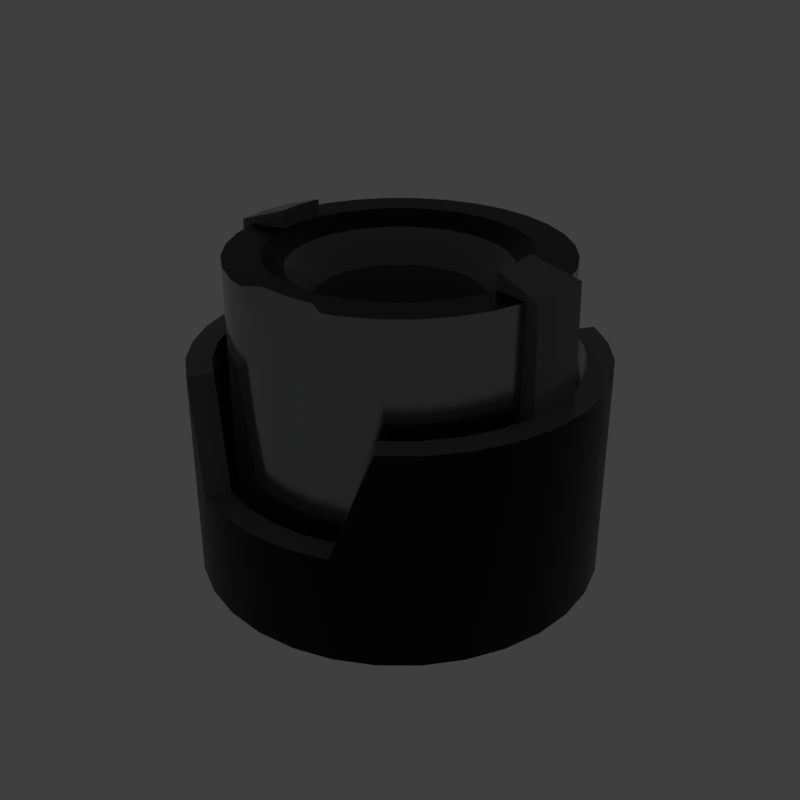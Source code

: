 # Source: hatchcoupler.blend  (saved by Blender 2.79.6; exported with 4.5.12 LTS)
import bpy
from mathutils import Matrix  # noqa: F401  (used for matrix-valued properties, if any)

bpy.ops.wm.read_factory_settings(use_empty=True)
scene = bpy.context.scene
scene.name = 'main'

# ---- collections
col_collection_1 = bpy.data.collections.new('Collection 1'); scene.collection.children.link(col_collection_1)

# ---- materials (node trees are filled in below, after node groups)
mat_prox_alum_017 = bpy.data.materials.new('prox_alum.017')
mat_prox_alum_017.alpha_threshold = 0.0
mat_prox_alum_017.diffuse_color = (0.1933, 0.1933, 0.1933, 1.0)
mat_prox_alum_017.roughness = 0.5
mat_prox_kevlar_017 = bpy.data.materials.new('prox_kevlar.017')
mat_prox_kevlar_017.alpha_threshold = 0.0
mat_prox_kevlar_017.diffuse_color = (0.03737, 0.03737, 0.03737, 1.0)
mat_prox_kevlar_017.roughness = 0.5
mat_prox_easy_spec_017 = bpy.data.materials.new('prox_easy_spec.017')
mat_prox_easy_spec_017.alpha_threshold = 0.0
mat_prox_easy_spec_017.diffuse_color = (0.2791, 0.2791, 0.2791, 1.0)
mat_prox_easy_spec_017.roughness = 0.5
mat_prox_soap_015 = bpy.data.materials.new('prox_soap.015')
mat_prox_soap_015.alpha_threshold = 0.0
mat_prox_soap_015.diffuse_color = (0.8, 0.5447, 0.3018, 1.0)
mat_prox_soap_015.roughness = 0.5
mat_prox_emission_015 = bpy.data.materials.new('prox_emission.015')
mat_prox_emission_015.alpha_threshold = 0.0
mat_prox_emission_015.diffuse_color = (0.3973, 0.7023, 0.9681, 1.0)
mat_prox_emission_015.roughness = 0.5

# ---- node groups
ng_auto_smooth = bpy.data.node_groups.new('Auto Smooth', 'GeometryNodeTree')
_s = ng_auto_smooth.interface.new_socket(name='Geometry', in_out='OUTPUT', socket_type='NodeSocketGeometry')
_s = ng_auto_smooth.interface.new_socket(name='Geometry', in_out='INPUT', socket_type='NodeSocketGeometry')
_s = ng_auto_smooth.interface.new_socket(name='Angle', in_out='INPUT', socket_type='NodeSocketFloat')
_s.subtype = 'ANGLE'
_s.min_value = 0.0
_s.max_value = 3.142
ng_auto_smooth.is_modifier = True
_N = ng_auto_smooth.nodes; _L = ng_auto_smooth.links
n0 = _N.new('NodeGroupOutput'); n0.name = 'Group Output'; n0.location = (480, -100)
n1 = _N.new('NodeGroupInput'); n1.name = 'Group Input'; n1.location = (-420, -300)
n2 = _N.new('NodeGroupInput'); n2.name = 'Group Input.001'; n2.location = (-60, -100)
n3 = _N.new('GeometryNodeSetShadeSmooth'); n3.name = 'Set Shade Smooth'; n3.location = (120, -100)
n3.domain = 'EDGE'
n4 = _N.new('GeometryNodeSetShadeSmooth'); n4.name = 'Set Shade Smooth.001'; n4.location = (300, -100)
n5 = _N.new('GeometryNodeInputMeshEdgeAngle'); n5.name = 'Edge Angle'; n5.location = (-420, -220)
n6 = _N.new('GeometryNodeInputEdgeSmooth'); n6.name = 'Is Edge Smooth'; n6.location = (-60, -160)
n7 = _N.new('GeometryNodeInputShadeSmooth'); n7.name = 'Is Face Smooth'; n7.location = (-240, -340)
n8 = _N.new('FunctionNodeBooleanMath'); n8.name = 'Boolean Math'; n8.location = (-60, -220)
n9 = _N.new('FunctionNodeCompare'); n9.name = 'Compare'; n9.location = (-240, -180)
n9.operation = 'LESS_EQUAL'
_L.new(n5.outputs[0], n9.inputs[0])
_L.new(n4.outputs[0], n0.inputs[0])
_L.new(n1.outputs[1], n9.inputs[1])
_L.new(n9.outputs[0], n8.inputs[0])
_L.new(n7.outputs[0], n8.inputs[1])
_L.new(n2.outputs[0], n3.inputs[0])
_L.new(n6.outputs[0], n3.inputs[1])
_L.new(n3.outputs[0], n4.inputs[0])
_L.new(n8.outputs[0], n3.inputs[2])
n0.is_active_output = True

# ---- material node trees
mat_prox_alum_017.use_nodes = True; mat_prox_alum_017.node_tree.nodes.clear()
_N = mat_prox_alum_017.node_tree.nodes; _L = mat_prox_alum_017.node_tree.links
n0 = _N.new('ShaderNodeOutputMaterial'); n0.name = 'Material Output'; n0.location = (300, 300)
n1 = _N.new('ShaderNodeBsdfPrincipled'); n1.name = 'Principled BSDF'; n1.location = (10, 300)
n1.width = 150
n1.subsurface_method = 'BURLEY'
n1.inputs[0].default_value = (0.3217, 0.3217, 0.3217, 1.0)
n1.inputs[1].default_value = 1.0
n1.inputs[2].default_value = 0.1633
n1.inputs[3].default_value = 1.45
n1.inputs[9].default_value = (1.0, 1.0, 1.0)
n1.inputs[13].default_value = 0.119
n1.inputs[15].default_value = 0.7959
n1.inputs[16].default_value = 0.8299
n1.inputs[24].default_value = 0.1605
_L.new(n1.outputs[0], n0.inputs[0])
n0.is_active_output = True
mat_prox_kevlar_017.use_nodes = True; mat_prox_kevlar_017.node_tree.nodes.clear()
_N = mat_prox_kevlar_017.node_tree.nodes; _L = mat_prox_kevlar_017.node_tree.links
n0 = _N.new('ShaderNodeOutputMaterial'); n0.name = 'Material Output'; n0.location = (300, 300)
n1 = _N.new('ShaderNodeBsdfPrincipled'); n1.name = 'Principled BSDF'; n1.location = (10, 300)
n1.width = 150
n1.subsurface_method = 'BURLEY'
n1.inputs[0].default_value = (0.0, 0.0, 0.0, 1.0)
n1.inputs[2].default_value = 0.3401
n1.inputs[3].default_value = 1.45
n1.inputs[9].default_value = (1.0, 1.0, 1.0)
n1.inputs[13].default_value = 0.2143
_L.new(n1.outputs[0], n0.inputs[0])
n0.is_active_output = True
mat_prox_easy_spec_017.use_nodes = True; mat_prox_easy_spec_017.node_tree.nodes.clear()
_N = mat_prox_easy_spec_017.node_tree.nodes; _L = mat_prox_easy_spec_017.node_tree.links
n0 = _N.new('ShaderNodeOutputMaterial'); n0.name = 'Material Output'; n0.location = (300, 300)
n1 = _N.new('ShaderNodeBsdfPrincipled'); n1.name = 'Principled BSDF'; n1.location = (10, 300)
n1.width = 150
n1.subsurface_method = 'BURLEY'
n1.inputs[0].default_value = (0.1372, 0.1372, 0.1372, 1.0)
n1.inputs[2].default_value = 0.2245
n1.inputs[3].default_value = 1.45
n1.inputs[9].default_value = (1.0, 1.0, 1.0)
n1.inputs[13].default_value = 0.09864
n1.inputs[19].default_value = 0.25
_L.new(n1.outputs[0], n0.inputs[0])
n0.is_active_output = True
mat_prox_soap_015.use_nodes = True; mat_prox_soap_015.node_tree.nodes.clear()
_N = mat_prox_soap_015.node_tree.nodes; _L = mat_prox_soap_015.node_tree.links
n0 = _N.new('ShaderNodeOutputMaterial'); n0.name = 'Material Output'; n0.location = (300, 300)
n1 = _N.new('ShaderNodeLayerWeight'); n1.name = 'Layer Weight'; n1.location = (-554, 262)
n2 = _N.new('ShaderNodeValToRGB'); n2.name = 'ColorRamp'; n2.location = (-400, 254)
n2.color_ramp.interpolation = 'B_SPLINE'
while len(n2.color_ramp.elements) > 1: n2.color_ramp.elements.remove(n2.color_ramp.elements[-1])
n2.color_ramp.elements[0].position = 0.0; n2.color_ramp.elements[0].color = (1.0, 0.0, 0.2363, 1.0)
_e = n2.color_ramp.elements.new(0.1477); _e.color = (0.0, 0.1135, 0.6103, 1.0)
_e = n2.color_ramp.elements.new(0.2773); _e.color = (0.2081, 0.332, 0.6265, 1.0)
_e = n2.color_ramp.elements.new(0.5); _e.color = (0.5089, 0.1741, 0.6181, 1.0)
_e = n2.color_ramp.elements.new(0.6818); _e.color = (0.7544, 0.04821, 0.0, 1.0)
_e = n2.color_ramp.elements.new(0.8511); _e.color = (0.336, 0.5043, 0.1917, 1.0)
_e = n2.color_ramp.elements.new(1.0); _e.color = (0.01772, 0.3483, 1.0, 1.0)
n3 = _N.new('ShaderNodeMix'); n3.name = 'Mix'; n3.location = (-80, 218)
n3.data_type = 'RGBA'
n3.inputs[0].default_value = 0.7909
n4 = _N.new('ShaderNodeBsdfPrincipled'); n4.name = 'Principled BSDF.001'; n4.location = (140, 300)
n4.width = 150
n4.subsurface_method = 'BURLEY'
n4.inputs[2].default_value = 0.0
n4.inputs[3].default_value = 1.45
n4.inputs[9].default_value = (1.0, 1.0, 1.0)
n4.inputs[18].default_value = 1.0
n4.inputs[19].default_value = 0.25
_L.new(n1.outputs[1], n2.inputs[0])
_L.new(n2.outputs[0], n3.inputs[6])
_L.new(n3.outputs[2], n4.inputs[0])
_L.new(n4.outputs[0], n0.inputs[0])
n0.is_active_output = True
mat_prox_emission_015.use_nodes = True; mat_prox_emission_015.node_tree.nodes.clear()
_N = mat_prox_emission_015.node_tree.nodes; _L = mat_prox_emission_015.node_tree.links
n0 = _N.new('ShaderNodeOutputMaterial'); n0.name = 'Material Output'; n0.location = (446, 300)
n1 = _N.new('ShaderNodeEmission'); n1.name = 'Emission'; n1.location = (156, 300)
n1.inputs[1].default_value = 4.0
n2 = _N.new('ShaderNodeLayerWeight'); n2.name = 'Layer Weight'; n2.location = (-631, 360)
n3 = _N.new('ShaderNodeValToRGB'); n3.name = 'ColorRamp'; n3.location = (-450, 370)
n3.color_ramp.interpolation = 'B_SPLINE'
while len(n3.color_ramp.elements) > 1: n3.color_ramp.elements.remove(n3.color_ramp.elements[-1])
n3.color_ramp.elements[0].position = 0.1864; n3.color_ramp.elements[0].color = (1.0, 0.02556, 0.0, 1.0)
_e = n3.color_ramp.elements.new(0.8045); _e.color = (1.0, 0.2244, 0.007333, 1.0)
_e = n3.color_ramp.elements.new(0.9909); _e.color = (1.0, 1.0, 1.0, 1.0)
n4 = _N.new('ShaderNodeMix'); n4.name = 'Mix'; n4.location = (-92, 333)
n4.data_type = 'RGBA'
n4.blend_type = 'COLOR'
n4.inputs[0].default_value = 0.8273
_L.new(n2.outputs[1], n3.inputs[0])
_L.new(n1.outputs[0], n0.inputs[0])
_L.new(n4.outputs[2], n1.inputs[0])
_L.new(n3.outputs[0], n4.inputs[7])
n0.is_active_output = True

# ---- world
world_world = bpy.data.worlds.new('World'); scene.world = world_world
world_world.use_nodes = True; world_world.node_tree.nodes.clear()
_N = world_world.node_tree.nodes; _L = world_world.node_tree.links
n0 = _N.new('ShaderNodeOutputWorld'); n0.name = 'World Output'; n0.location = (300, 300)
n1 = _N.new('ShaderNodeBackground'); n1.name = 'Background'; n1.location = (10, 300)
n1.inputs[0].default_value = (0.05, 0.05, 0.05, 1.0)
_L.new(n1.outputs[0], n0.inputs[0])
n0.is_active_output = True
world_world.use_sun_shadow = False
world_world.sun_shadow_jitter_overblur = 0.0

# ---- meshes
me_hatchcoupler = bpy.data.meshes.new('hatchcoupler')
me_hatchcoupler.from_pydata([(0.0, 0.2346, -0.2168), (0.0, 0.2346, 0.2346), (0.154, 1.647e-07, 0.2162), (0.1511, 0.03005, 0.2162), (0.1423, -0.05894, 0.2162), (0.1511, -0.03005, 0.2162), (0.04576, -0.2301, -0.2346), (0.08977, -0.2167, -0.2168), (0.08977, -0.2167, 0.2346), (0.1303, -0.195, -0.2168), (0.1303, -0.195, 0.2346), (0.1659, -0.1659, -0.2168), (0.1659, -0.1659, 0.2346), (0.195, -0.1303, -0.2168), (0.195, -0.1303, 0.2346), (0.2167, -0.08977, -0.2168), (0.2167, -0.08977, 0.2346), (0.2301, -0.04576, -0.2168), (0.2301, -0.04576, 0.2346), (0.2346, 2.265e-07, -0.2168), (0.2301, 0.04576, -0.2168), (0.2301, 0.04576, 0.2346), (0.2167, 0.08977, -0.2168), (0.2167, 0.08977, 0.2346), (0.195, 0.1303, -0.2168), (0.195, 0.1303, 0.2346), (0.1659, 0.1659, -0.2168), (0.1659, 0.1659, 0.2346), (0.1303, 0.195, -0.2168), (0.1303, 0.195, 0.2346), (0.08977, 0.2167, -0.2168), (0.0, -0.2346, -0.2346), (-0.04576, -0.2301, -0.2168), (-0.08977, -0.2167, -0.2168), (-0.08977, -0.2167, 0.2346), (-0.1303, -0.195, -0.2168), (-0.1303, -0.195, 0.2346), (-0.1659, -0.1659, -0.2168), (-0.1659, -0.1659, 0.2346), (-0.195, -0.1303, -0.2168), (-0.195, -0.1303, 0.2346), (-0.2167, -0.08977, -0.2168), (-0.2167, -0.08977, 0.2346), (-0.2301, -0.04576, -0.2168), (-0.2301, -0.04576, 0.2346), (-0.2346, 2.265e-07, -0.2168), (-0.2301, 0.04576, -0.2168), (-0.2301, 0.04576, 0.2346), (-0.2167, 0.08977, -0.2168), (-0.2167, 0.08977, 0.2346), (-0.195, 0.1303, -0.2168), (-0.195, 0.1303, 0.2346), (-0.1659, 0.1659, -0.2168), (-0.1659, 0.1659, 0.2346), (-0.1303, 0.195, -0.2168), (-0.1303, 0.195, 0.2346), (-0.08977, 0.2167, -0.2168), (-0.08977, 0.2167, 0.2346), (-0.04576, 0.2301, -0.2168), (-0.04576, 0.2301, 0.2346), (0.08977, 0.2167, 0.2346), (0.0, 0.1839, 0.2346), (0.04576, 0.2301, -0.2168), (0.04576, 0.2301, 0.2346), (0.1089, -0.1089, 0.2162), (0.1281, -0.08557, 0.2162), (0.03587, -0.1803, 0.2346), (0.07036, -0.1699, 0.2346), (0.1021, -0.1529, 0.2346), (0.13, -0.13, 0.2346), (0.1529, -0.1021, 0.2346), (0.1699, -0.07036, 0.2346), (0.1803, -0.03587, 0.2346), (0.1839, 1.926e-07, 0.2346), (0.1803, 0.03587, 0.2346), (0.1699, 0.07036, 0.2346), (0.0, -0.1839, 0.2346), (-0.03587, -0.1803, 0.2346), (-0.07036, -0.1699, 0.2346), (-0.1021, -0.1529, 0.2346), (-0.13, -0.13, 0.2346), (-0.1529, -0.1021, 0.2346), (-0.1699, -0.07036, 0.2346), (-0.1803, -0.03587, 0.2346), (-0.1839, 1.926e-07, 0.2346), (-0.1803, 0.03587, 0.2346), (-0.1699, 0.07036, 0.2346), (-0.1529, 0.1021, 0.2346), (-0.13, 0.13, 0.2346), (-0.1021, 0.1529, 0.2346), (-0.07036, 0.1699, 0.2346), (-0.03587, 0.1803, 0.2346), (0.0, 0.2346, -0.1085), (0.1529, 0.1021, 0.2346), (0.13, 0.13, 0.2346), (0.1021, 0.1529, 0.2346), (0.07036, 0.1699, 0.2346), (0.03587, 0.1803, 0.2346), (0.05894, -0.1423, 0.2162), (0.08557, -0.1281, 0.2162), (0.04576, -0.2301, -0.09075), (0.08977, -0.2167, -0.09075), (0.1303, -0.195, -0.09075), (0.1659, -0.1659, -0.09075), (0.195, -0.1303, -0.09075), (0.2167, -0.08977, -0.1085), (0.2301, -0.04576, -0.09075), (0.2346, 2.265e-07, -0.1085), (0.0, -0.2346, -0.09075), (-0.04576, -0.2301, -0.09075), (-0.08977, -0.2167, -0.09075), (-0.1303, -0.195, -0.09075), (-0.1659, -0.1659, -0.09075), (-0.195, -0.1303, -0.09075), (-0.2167, -0.08977, -0.09075), (-0.2301, -0.04576, -0.09075), (-0.2346, 2.265e-07, -0.1085), (-0.2301, 0.04576, -0.09075), (-0.2167, 0.08977, -0.09075), (-0.195, 0.1303, -0.09075), (-0.1659, 0.1659, -0.09075), (-0.1303, 0.195, -0.09075), (-0.08977, 0.2167, -0.09075), (-0.04576, 0.2301, -0.09075), (-0.2533, 2.437e-07, 0.2381), (-0.2488, -0.04761, 0.2381), (-0.2488, 0.04761, 0.2381), (-0.1839, 1.926e-07, 0.2604), (-0.1803, -0.03587, 0.2604), (-0.1803, 0.03587, 0.2604), (-0.2557, -0.04829, -0.09075), (-0.2604, 2.501e-07, -0.09075), (-0.2557, 0.04829, -0.09075), (0.2301, 0.04576, -0.1085), (0.2167, 0.08977, -0.1085), (0.195, 0.1303, -0.1085), (0.1659, 0.1659, -0.1085), (0.1303, 0.195, -0.1085), (0.08977, 0.2167, -0.1085), (0.04576, 0.2301, -0.1085), (0.2533, 2.437e-07, 0.2381), (0.2488, -0.04761, 0.2381), (0.2488, 0.04761, 0.2381), (0.1839, 1.926e-07, 0.2604), (0.1803, -0.03587, 0.2604), (0.1803, 0.03587, 0.2604), (0.2557, -0.04829, -0.09075), (0.2604, 2.501e-07, -0.09075), (0.2557, 0.04829, -0.09075), (0.1281, 0.08557, 0.2162), (0.1423, 0.05894, 0.2162), (0.05894, 0.1423, 0.2162), (0.08557, 0.1281, 0.2162), (0.1089, 0.1089, 0.2162), (-0.03005, -0.1511, 0.2162), (-8.158e-10, -0.154, 0.2162), (-0.05894, -0.1423, 0.2162), (-0.08557, -0.1281, 0.2162), (-0.1089, -0.1089, 0.2162), (-0.1281, -0.08557, 0.2162), (-0.1423, -0.05894, 0.2162), (-0.1511, -0.03005, 0.2162), (-0.154, 1.647e-07, 0.2162), (-0.1511, 0.03005, 0.2162), (-0.1423, 0.05894, 0.2162), (-0.1281, 0.08557, 0.2162), (-0.1089, 0.1089, 0.2162), (-0.08557, 0.1281, 0.2162), (-0.05894, 0.1423, 0.2162), (-0.03005, 0.1511, 0.2162), (-8.158e-10, 0.154, 0.2162), (0.03005, -0.1511, 0.2162), (0.03005, 0.1511, 0.2162), (-0.1154, 0.02296, 0.1713), (-0.1177, 1.325e-07, 0.1713), (-0.1154, -0.02296, 0.1713), (-0.1088, -0.04505, 0.1713), (-0.09787, -0.0654, 0.1713), (-0.08323, -0.08323, 0.1713), (-0.0654, -0.09787, 0.1713), (-0.04505, -0.1088, 0.1713), (-0.02296, -0.1154, 0.1713), (-6.235e-10, -0.1177, 0.1713), (0.0654, 0.09787, 0.1713), (0.08323, 0.08323, 0.1713), (0.04505, 0.1088, 0.1713), (0.09787, 0.0654, 0.1713), (0.1088, 0.04505, 0.1713), (0.1154, 0.02296, 0.1713), (0.1177, 1.325e-07, 0.1713), (0.1154, -0.02296, 0.1713), (0.1088, -0.04505, 0.1713), (0.09787, -0.0654, 0.1713), (0.08323, -0.08323, 0.1713), (0.0654, -0.09787, 0.1713), (0.04505, -0.1088, 0.1713), (-0.1088, 0.04505, 0.1713), (-0.09787, 0.0654, 0.1713), (-0.08323, 0.08323, 0.1713), (-0.0654, 0.09787, 0.1713), (-0.04505, 0.1088, 0.1713), (-0.02296, 0.1154, 0.1713), (-6.235e-10, 0.1177, 0.1713), (0.02296, -0.1154, 0.1713), (0.02296, 0.1154, 0.1713), (0.04576, -0.2301, -0.2168), (0.08977, -0.2167, -0.2346), (0.1303, -0.195, -0.2346), (0.1659, -0.1659, -0.2346), (0.195, -0.1303, -0.2346), (0.2167, -0.08977, -0.2346), (0.2301, -0.04576, -0.2346), (0.2346, 2.265e-07, -0.2346), (0.1303, 0.195, -0.09075), (0.08977, 0.2167, -0.09075), (0.2301, 0.04576, -0.2346), (0.2167, 0.08977, -0.09075), (0.195, 0.1303, -0.09075), (0.2167, 0.08977, -0.2346), (0.2167, -0.08977, -0.09075), (0.2301, -0.04576, -0.1085), (0.0, -0.2346, -0.2168), (-0.04576, -0.2301, -0.2346), (-0.08977, -0.2167, -0.2346), (-0.1303, -0.195, -0.2346), (-0.1659, -0.1659, -0.2346), (-0.195, -0.1303, -0.2346), (-0.2167, -0.08977, -0.2346), (-0.2301, -0.04576, -0.2346), (-0.2346, 2.265e-07, -0.2346), (-0.2301, 0.04576, -0.2346), (-0.2167, 0.08977, -0.2346), (-0.195, 0.1303, -0.2346), (-0.1659, 0.1659, -0.2346), (-0.1303, 0.195, -0.2346), (-0.08977, 0.2167, -0.2346), (-0.04576, 0.2301, -0.2346), (0.0, 0.2346, -0.2346), (0.195, 0.1303, -0.2346), (0.1659, 0.1659, -0.2346), (0.1303, 0.195, -0.2346), (0.08977, 0.2167, -0.2346), (0.04576, 0.2301, -0.2346), (0.1659, 0.1659, -0.09075), (0.2346, 2.265e-07, -0.09075), (-0.08977, 0.2167, -0.1085), (-0.04576, 0.2301, -0.1085), (0.0, 0.2346, -0.09075), (-0.1303, 0.195, -0.1085), (-0.1659, 0.1659, -0.1085), (-0.195, 0.1303, -0.1085), (-0.2167, 0.08977, -0.1085), (-0.2301, 0.04576, -0.1085), (-0.2346, 2.265e-07, -0.09075), (-0.2301, -0.04576, -0.1085), (-0.2167, -0.08977, -0.1085), (-0.195, -0.1303, -0.1085), (-0.1659, -0.1659, -0.1085), (-0.1303, -0.195, -0.1085), (-0.08977, -0.2167, -0.1085), (-0.04576, -0.2301, -0.1085), (0.0, -0.2346, -0.1085), (0.2301, 0.04576, -0.09075), (0.04576, 0.2301, -0.09075), (0.195, -0.1303, -0.1085), (0.1659, -0.1659, -0.1085), (0.1303, -0.195, -0.1085), (0.08977, -0.2167, -0.1085), (0.04576, -0.2301, -0.1085), (0.05697, -0.2864, -0.1085), (0.05697, -0.2864, -0.2168), (0.1118, -0.2698, -0.1085), (0.1118, -0.2698, -0.2168), (0.1622, -0.2428, -0.1085), (0.1622, -0.2428, -0.2168), (0.2065, -0.2065, -0.1085), (0.2065, -0.2065, -0.2168), (0.2428, -0.1622, -0.1085), (0.2428, -0.1622, -0.2168), (0.2698, -0.1118, -0.1085), (0.2698, -0.1118, -0.2168), (0.2864, -0.05697, -0.1085), (0.2864, -0.05697, -0.2168), (0.292, 2.799e-07, -0.1085), (0.292, 2.799e-07, -0.2168), (0.2698, 0.1118, -0.1085), (0.2698, 0.1118, -0.2168), (0.2864, 0.05697, -0.1085), (0.2864, 0.05697, -0.2168), (0.0, -0.292, -0.1085), (0.0, -0.292, -0.2168), (-0.05697, -0.2864, -0.1085), (-0.05697, -0.2864, -0.2168), (-0.1118, -0.2698, -0.1085), (-0.1118, -0.2698, -0.2168), (-0.1622, -0.2428, -0.1085), (-0.1622, -0.2428, -0.2168), (-0.2065, -0.2065, -0.1085), (-0.2065, -0.2065, -0.2168), (-0.2428, -0.1622, -0.1085), (-0.2428, -0.1622, -0.2168), (-0.2698, -0.1118, -0.1085), (-0.2698, -0.1118, -0.2168), (-0.2864, -0.05697, -0.1085), (-0.2864, -0.05697, -0.2168), (-0.292, 2.799e-07, -0.1085), (-0.292, 2.799e-07, -0.2168), (-0.2864, 0.05697, -0.1085), (-0.2864, 0.05697, -0.2168), (-0.2698, 0.1118, -0.1085), (-0.2698, 0.1118, -0.2168), (-0.2428, 0.1622, -0.1085), (-0.2428, 0.1622, -0.2168), (-0.2065, 0.2065, -0.1085), (-0.2065, 0.2065, -0.2168), (-0.1622, 0.2428, -0.1085), (-0.1622, 0.2428, -0.2168), (-0.1118, 0.2698, -0.1085), (-0.1118, 0.2698, -0.2168), (-0.05697, 0.2864, -0.1085), (-0.05697, 0.2864, -0.2168), (0.2065, 0.2065, -0.1085), (0.2065, 0.2065, -0.2168), (0.1118, 0.2698, -0.1085), (0.1118, 0.2698, -0.2168), (0.2428, 0.1622, -0.1085), (0.2428, 0.1622, -0.2168), (0.05697, 0.2864, -0.1085), (0.05697, 0.2864, -0.2168), (0.1622, 0.2428, -0.1085), (0.1622, 0.2428, -0.2168), (0.0, 0.292, -0.2168), (0.0, 0.292, -0.1085), (-0.2559, 2.464e-07, -0.1085), (-0.251, 0.04993, -0.1085), (-0.2364, 0.09794, -0.1085), (-0.2128, 0.1422, -0.1085), (-0.181, 0.181, -0.1085), (0.2364, -0.09794, -0.1085), (-0.1422, 0.2128, -0.1085), (0.0, -0.2559, -0.1085), (0.0, 0.2559, -0.1085), (0.04993, 0.251, -0.1085), (0.2364, 0.09794, -0.1085), (-0.09794, 0.2364, -0.1085), (-0.04993, 0.251, -0.1085), (0.2559, 2.464e-07, -0.1085), (0.251, -0.04993, -0.1085), (0.09794, 0.2364, -0.1085), (0.1422, 0.2128, -0.1085), (0.181, 0.181, -0.1085), (0.2128, 0.1422, -0.1085), (0.09794, -0.2364, -0.1085), (0.04993, -0.251, -0.1085), (-0.251, -0.04993, -0.1085), (-0.2364, -0.09794, -0.1085), (-0.2128, -0.1422, -0.1085), (-0.181, -0.181, -0.1085), (-0.1422, -0.2128, -0.1085), (-0.09794, -0.2364, -0.1085), (-0.04993, -0.251, -0.1085), (0.251, 0.04993, -0.1085), (0.2128, -0.1422, -0.1085), (0.181, -0.181, -0.1085), (0.1422, -0.2128, -0.1085), (0.2364, -0.09794, 0.08945), (0.2698, -0.1118, 0.08945), (0.0, -0.2559, -0.06256), (0.0, -0.292, -0.06256), (0.04993, 0.251, -0.06256), (0.05697, 0.2864, -0.06256), (0.2364, 0.09794, 0.08945), (0.2698, 0.1118, 0.08945), (-0.04993, 0.251, -0.06256), (-0.05697, 0.2864, -0.06256), (0.251, -0.04993, 0.08945), (0.2864, -0.05697, 0.08945), (0.1422, 0.2128, 0.08945), (0.1622, 0.2428, 0.08945), (0.2128, 0.1422, 0.08945), (0.2428, 0.1622, 0.08945), (0.04993, -0.251, -0.06256), (0.05697, -0.2864, -0.06256), (0.1118, 0.2698, -0.06256), (0.2065, 0.2065, 0.08945), (0.292, 2.799e-07, 0.08945), (-0.1118, 0.2698, -0.06256), (0.0, 0.292, -0.06256), (-0.1622, 0.2428, 0.08945), (-0.2065, 0.2065, 0.08945), (-0.2428, 0.1622, 0.08945), (-0.2698, 0.1118, 0.08945), (-0.2864, 0.05697, 0.08945), (-0.292, 2.799e-07, 0.08945), (-0.2864, -0.05697, 0.08945), (-0.2698, -0.1118, 0.08945), (-0.2428, -0.1622, 0.08945), (-0.2065, -0.2065, 0.08945), (-0.1622, -0.2428, 0.08945), (-0.1118, -0.2698, -0.06256), (-0.05697, -0.2864, -0.06256), (0.2864, 0.05697, 0.08945), (0.2428, -0.1622, 0.08945), (0.2065, -0.2065, 0.08945), (0.1622, -0.2428, 0.08945), (0.1118, -0.2698, -0.06256), (0.2128, -0.1422, 0.08945), (0.181, -0.181, 0.08945), (0.1422, -0.2128, 0.08945), (-0.2559, 2.464e-07, 0.08945), (-0.251, 0.04993, 0.08945), (-0.2364, 0.09794, 0.08945), (-0.2128, 0.1422, 0.08945), (-0.181, 0.181, 0.08945), (-0.1422, 0.2128, 0.08945), (0.0, 0.2559, -0.06256), (-0.09794, 0.2364, -0.06256), (0.2559, 2.464e-07, 0.08945), (0.09794, 0.2364, -0.06256), (0.181, 0.181, 0.08945), (0.09794, -0.2364, -0.06256), (-0.251, -0.04993, 0.08945), (-0.2364, -0.09794, 0.08945), (-0.2128, -0.1422, 0.08945), (-0.181, -0.181, 0.08945), (-0.1422, -0.2128, 0.08945), (-0.09794, -0.2364, -0.06256), (-0.04993, -0.251, -0.06256), (0.251, 0.04993, 0.08945), (0.0414, -0.2082, 0.2346), (0.04576, -0.2301, 0.2123), (0.06704, -0.2236, 0.2346), (0.0, -0.2346, 0.2123), (0.0, -0.2122, 0.2346), (-0.04576, -0.2301, 0.2123), (-0.0414, -0.2082, 0.2346), (-0.06704, -0.2236, 0.2346), (-0.1154, 0.02296, 0.1025), (-0.1177, 1.325e-07, 0.1025), (-0.1154, -0.02296, 0.1025), (-0.1088, -0.04505, 0.1025), (-0.09787, -0.0654, 0.1025), (-0.08323, -0.08323, 0.1025), (-0.0654, -0.09787, 0.1025), (-0.04505, -0.1088, 0.1025), (-0.02296, -0.1154, 0.1025), (-6.235e-10, -0.1177, 0.1025), (0.0654, 0.09787, 0.1025), (0.08323, 0.08323, 0.1025), (0.04505, 0.1088, 0.1025), (0.09787, 0.0654, 0.1025), (0.1088, 0.04505, 0.1025), (0.1154, 0.02296, 0.1025), (0.1177, 1.325e-07, 0.1025), (0.1154, -0.02296, 0.1025), (0.1088, -0.04505, 0.1025), (0.09787, -0.0654, 0.1025), (0.08323, -0.08323, 0.1025), (0.0654, -0.09787, 0.1025), (0.04505, -0.1088, 0.1025), (-0.1088, 0.04505, 0.1025), (-0.09787, 0.0654, 0.1025), (-0.08323, 0.08323, 0.1025), (-0.0654, 0.09787, 0.1025), (-0.04505, 0.1088, 0.1025), (-0.02296, 0.1154, 0.1025), (-6.235e-10, 0.1177, 0.1025), (0.02296, -0.1154, 0.1025), (0.02296, 0.1154, 0.1025)], [], [(29, 95, 94, 27), (14, 70, 69, 12), (88, 87, 165, 166), (16, 71, 70, 14), (429, 66, 76, 433), (18, 72, 71, 16), (10, 68, 67, 8), (18, 141, 144, 72), (75, 93, 149, 150), (338, 362, 406, 365), (45, 43, 304, 306), (355, 354, 421, 422), (43, 41, 302, 304), (287, 285, 372, 401), (41, 39, 300, 302), (362, 363, 407, 406), (435, 433, 76, 77), (34, 436, 435, 77, 78), (110, 34, 36, 111), (111, 36, 38, 112), (112, 38, 40, 113), (113, 40, 42, 114), (114, 42, 44, 115), (83, 84, 127, 128), (47, 117, 132, 126), (117, 47, 49, 118), (118, 49, 51, 119), (119, 51, 53, 120), (120, 53, 55, 121), (121, 55, 57, 122), (101, 102, 10, 8), (123, 59, 1, 247), (122, 57, 59, 123), (87, 86, 164, 165), (71, 72, 5, 4), (217, 243, 27, 25), (38, 36, 79, 80), (55, 53, 88, 89), (72, 144, 143, 73), (214, 263, 63, 60), (253, 115, 130, 131), (102, 103, 12, 10), (243, 213, 29, 27), (40, 38, 80, 81), (57, 55, 89, 90), (21, 142, 148, 262), (109, 434, 436, 34, 110), (49, 47, 85, 86), (103, 104, 14, 12), (213, 214, 60, 29), (42, 40, 81, 82), (59, 57, 90, 91), (262, 216, 23, 21), (51, 49, 86, 87), (104, 219, 16, 14), (76, 66, 171, 155), (44, 42, 82, 83), (108, 100, 430, 432), (1, 59, 91, 61), (216, 217, 25, 23), (36, 34, 78, 79), (53, 51, 87, 88), (219, 106, 18, 16), (12, 69, 68, 10), (44, 83, 128, 125), (39, 37, 298, 300), (354, 333, 409, 421), (37, 35, 296, 298), (283, 287, 401, 385), (35, 33, 294, 296), (363, 364, 408, 407), (33, 32, 292, 294), (333, 334, 410, 409), (32, 221, 290, 292), (291, 289, 368, 400), (364, 352, 420, 408), (334, 335, 411, 410), (293, 291, 400, 399), (20, 22, 286, 288), (335, 336, 412, 411), (295, 293, 399, 398), (73, 74, 3, 2), (146, 147, 140, 141), (336, 337, 413, 412), (297, 295, 398, 397), (62, 0, 331, 328), (19, 20, 288, 284), (337, 339, 414, 413), (221, 205, 270, 290), (299, 297, 397, 396), (27, 94, 93, 25), (86, 85, 163, 164), (25, 93, 75, 23), (63, 97, 96, 60), (23, 75, 74, 21), (60, 96, 95, 29), (244, 147, 146, 106), (130, 125, 124, 131), (131, 124, 126, 132), (126, 124, 127, 129), (124, 125, 128, 127), (85, 47, 126, 129), (115, 44, 125, 130), (117, 253, 131, 132), (84, 85, 129, 127), (163, 162, 174, 173), (236, 237, 31, 222, 223, 224, 225, 226, 227, 228, 229, 230, 231, 232, 233, 234, 235), (147, 148, 142, 140), (142, 145, 143, 140), (140, 143, 144, 141), (74, 145, 142, 21), (106, 146, 141, 18), (262, 148, 147, 244), (73, 143, 145, 74), (171, 98, 195, 203), (100, 101, 8, 431, 430), (347, 338, 365, 375), (108, 432, 434, 109), (263, 247, 1, 63), (301, 299, 396, 395), (1, 61, 97, 63), (85, 84, 162, 163), (242, 241, 240, 239, 238, 218, 215, 212, 211, 210, 209, 208, 207, 206, 6, 31, 237), (72, 73, 2, 5), (95, 96, 151, 152), (97, 61, 170, 172), (89, 88, 166, 167), (94, 95, 152, 153), (93, 94, 153, 149), (90, 89, 167, 168), (77, 76, 155, 154), (91, 90, 168, 169), (78, 77, 154, 156), (61, 91, 169, 170), (79, 78, 156, 157), (80, 79, 157, 158), (96, 97, 172, 151), (81, 80, 158, 159), (70, 71, 4, 65), (66, 67, 98, 171), (74, 75, 150, 3), (82, 81, 159, 160), (68, 69, 64, 99), (83, 82, 160, 161), (67, 68, 99, 98), (84, 83, 161, 162), (69, 70, 65, 64), (190, 189, 453, 454), (173, 174, 438, 437), (154, 155, 182, 181), (99, 64, 193, 194), (162, 161, 175, 174), (149, 153, 184, 186), (65, 4, 191, 192), (150, 149, 186, 187), (5, 2, 189, 190), (161, 160, 176, 175), (3, 150, 187, 188), (160, 159, 177, 176), (151, 172, 204, 185), (156, 154, 181, 180), (4, 5, 190, 191), (164, 163, 173, 196), (153, 152, 183, 184), (2, 3, 188, 189), (165, 164, 196, 197), (155, 171, 203, 182), (159, 158, 178, 177), (166, 165, 197, 198), (172, 170, 202, 204), (167, 166, 198, 199), (158, 157, 179, 178), (64, 65, 192, 193), (168, 167, 199, 200), (157, 156, 180, 179), (98, 99, 194, 195), (169, 168, 200, 201), (170, 169, 201, 202), (152, 151, 185, 183), (7, 205, 6, 206), (9, 7, 206, 207), (11, 9, 207, 208), (13, 11, 208, 209), (15, 13, 209, 210), (17, 15, 210, 211), (19, 17, 211, 212), (137, 138, 214, 213), (20, 19, 212, 215), (134, 135, 217, 216), (22, 20, 215, 218), (105, 220, 106, 219), (221, 32, 222, 31), (32, 33, 223, 222), (33, 35, 224, 223), (35, 37, 225, 224), (37, 39, 226, 225), (39, 41, 227, 226), (41, 43, 228, 227), (43, 45, 229, 228), (45, 46, 230, 229), (46, 48, 231, 230), (48, 50, 232, 231), (50, 52, 233, 232), (52, 54, 234, 233), (54, 56, 235, 234), (56, 58, 236, 235), (58, 0, 237, 236), (26, 24, 238, 239), (30, 28, 240, 241), (24, 22, 218, 238), (62, 30, 241, 242), (28, 26, 239, 240), (135, 136, 243, 217), (220, 107, 244, 106), (246, 245, 122, 123), (92, 246, 123, 247), (245, 248, 121, 122), (248, 249, 120, 121), (249, 250, 119, 120), (250, 251, 118, 119), (251, 252, 117, 118), (252, 116, 253, 117), (116, 254, 115, 253), (254, 255, 114, 115), (255, 256, 113, 114), (256, 257, 112, 113), (257, 258, 111, 112), (258, 259, 110, 111), (259, 260, 109, 110), (260, 261, 108, 109), (107, 133, 262, 244), (133, 134, 216, 262), (136, 137, 213, 243), (138, 139, 263, 214), (264, 105, 219, 104), (265, 264, 104, 103), (266, 265, 103, 102), (267, 266, 102, 101), (268, 267, 101, 100), (205, 221, 31, 6), (0, 62, 242, 237), (139, 92, 247, 263), (261, 268, 100, 108), (322, 330, 329, 321), (286, 326, 325, 285), (284, 288, 287, 283), (280, 282, 281, 279), (276, 278, 277, 275), (272, 274, 273, 271), (270, 272, 271, 269), (318, 317, 319, 320), (320, 319, 332, 331), (316, 315, 317, 318), (314, 313, 315, 316), (312, 311, 313, 314), (310, 309, 311, 312), (308, 307, 309, 310), (306, 305, 307, 308), (304, 303, 305, 306), (302, 301, 303, 304), (300, 299, 301, 302), (298, 297, 299, 300), (296, 295, 297, 298), (294, 293, 295, 296), (292, 291, 293, 294), (290, 289, 291, 292), (274, 276, 275, 273), (278, 280, 279, 277), (282, 284, 283, 281), (288, 286, 285, 287), (326, 322, 321, 325), (330, 324, 323, 329), (324, 328, 327, 323), (328, 331, 332, 327), (290, 270, 269, 289), (46, 45, 306, 308), (339, 344, 416, 414), (48, 46, 308, 310), (303, 301, 395, 394), (50, 48, 310, 312), (353, 340, 367, 381), (52, 50, 312, 314), (305, 303, 394, 393), (54, 52, 314, 316), (345, 341, 415, 373), (56, 54, 316, 318), (307, 305, 393, 392), (58, 56, 318, 320), (205, 7, 272, 270), (341, 342, 369, 415), (0, 58, 320, 331), (7, 9, 274, 272), (309, 307, 392, 391), (24, 26, 322, 326), (9, 11, 276, 274), (351, 343, 371, 379), (28, 30, 324, 330), (11, 13, 278, 276), (311, 309, 391, 390), (22, 24, 326, 286), (13, 15, 280, 278), (344, 345, 373, 416), (30, 62, 328, 324), (15, 17, 282, 280), (313, 311, 390, 389), (26, 28, 330, 322), (17, 19, 284, 282), (266, 267, 352, 364), (265, 266, 364, 363), (264, 265, 363, 362), (105, 264, 362, 338), (139, 138, 348, 342), (137, 136, 350, 349), (134, 133, 361, 343), (133, 107, 346, 361), (261, 260, 360, 340), (260, 259, 359, 360), (259, 258, 358, 359), (258, 257, 357, 358), (267, 268, 353, 352), (136, 135, 351, 350), (138, 137, 349, 348), (107, 220, 347, 346), (245, 246, 345, 344), (135, 134, 343, 351), (92, 139, 342, 341), (246, 92, 341, 345), (268, 261, 340, 353), (248, 245, 344, 339), (220, 105, 338, 347), (249, 248, 339, 337), (250, 249, 337, 336), (251, 250, 336, 335), (252, 251, 335, 334), (116, 252, 334, 333), (254, 116, 333, 354), (255, 254, 354, 355), (256, 255, 355, 356), (257, 256, 356, 357), (424, 423, 396, 397), (423, 422, 395, 396), (422, 421, 394, 395), (421, 409, 393, 394), (409, 410, 392, 393), (410, 411, 391, 392), (411, 412, 390, 391), (412, 413, 389, 390), (413, 414, 388, 389), (375, 365, 366, 376), (414, 416, 386, 388), (381, 367, 368, 382), (373, 415, 387, 374), (415, 369, 370, 387), (379, 371, 372, 380), (416, 373, 374, 386), (417, 375, 376, 385), (418, 377, 378, 383), (419, 379, 380, 384), (420, 381, 382, 405), (425, 424, 397, 398), (426, 425, 398, 399), (427, 426, 399, 400), (367, 427, 400, 368), (428, 417, 385, 401), (371, 428, 401, 372), (377, 419, 384, 378), (369, 418, 383, 370), (365, 406, 402, 366), (406, 407, 403, 402), (407, 408, 404, 403), (408, 420, 405, 404), (321, 329, 378, 384), (356, 355, 422, 423), (342, 348, 418, 369), (323, 327, 370, 383), (357, 356, 423, 424), (349, 350, 419, 377), (277, 279, 366, 402), (343, 361, 428, 371), (275, 277, 402, 403), (361, 346, 417, 428), (273, 275, 403, 404), (340, 360, 427, 367), (271, 273, 404, 405), (360, 359, 426, 427), (269, 271, 405, 382), (325, 321, 384, 380), (329, 323, 383, 378), (359, 358, 425, 426), (281, 283, 385, 376), (358, 357, 424, 425), (319, 317, 386, 374), (285, 325, 380, 372), (352, 353, 381, 420), (327, 332, 387, 370), (332, 319, 374, 387), (350, 351, 379, 419), (289, 269, 382, 368), (317, 315, 388, 386), (279, 281, 376, 366), (348, 349, 377, 418), (315, 313, 389, 388), (346, 347, 375, 417), (429, 430, 431), (434, 435, 436), (434, 432, 433, 435), (429, 433, 432, 430), (8, 67, 66, 429, 431), (466, 446, 467, 459, 458, 457, 456, 455, 454, 453, 452, 451, 450, 448, 447, 449, 468), (466, 465, 464, 463, 462, 461, 460, 437, 438, 439, 440, 441, 442, 443, 444, 445, 446), (193, 192, 456, 457), (174, 175, 439, 438), (188, 187, 451, 452), (195, 194, 458, 459), (175, 176, 440, 439), (185, 204, 468, 449), (196, 173, 437, 460), (176, 177, 441, 440), (197, 196, 460, 461), (177, 178, 442, 441), (182, 203, 467, 446), (198, 197, 461, 462), (178, 179, 443, 442), (204, 202, 466, 468), (199, 198, 462, 463), (179, 180, 444, 443), (200, 199, 463, 464), (180, 181, 445, 444), (201, 200, 464, 465), (181, 182, 446, 445), (202, 201, 465, 466), (184, 183, 447, 448), (203, 195, 459, 467), (183, 185, 449, 447), (194, 193, 457, 458), (187, 186, 450, 451), (186, 184, 448, 450), (189, 188, 452, 453), (192, 191, 455, 456), (191, 190, 454, 455)])
me_hatchcoupler.polygons.foreach_set('use_smooth', [True] * 440)
me_hatchcoupler.polygons.foreach_set('material_index', [1, 1, 1, 1, 1, 1, 1, 2, 1, 0, 1, 0, 1, 1, 1, 0, 1, 1, 0, 0, 0, 0, 0, 2, 2, 0, 0, 0, 0, 0, 0, 0, 0, 1, 1, 0, 1, 1, 2, 0, 2, 0, 0, 1, 1, 2, 0, 1, 0, 0, 1, 1, 0, 1, 0, 1, 1, 0, 1, 0, 1, 1, 0, 1, 2, 1, 0, 1, 1, 1, 0, 1, 0, 1, 1, 0, 0, 1, 1, 0, 1, 1, 2, 0, 1, 1, 1, 0, 1, 1, 1, 1, 1, 1, 1, 1, 2, 2, 2, 2, 2, 2, 2, 2, 2, 2, 0, 2, 2, 2, 2, 2, 2, 2, 2, 0, 0, 0, 0, 1, 1, 1, 0, 1, 1, 1, 1, 1, 1, 1, 1, 1, 1, 1, 1, 1, 1, 1, 1, 1, 1, 1, 1, 1, 1, 1, 1, 2, 2, 2, 2, 2, 2, 2, 2, 2, 2, 2, 2, 2, 2, 2, 2, 2, 2, 2, 2, 2, 2, 2, 2, 2, 2, 2, 2, 2, 2, 2, 2, 0, 0, 0, 0, 0, 0, 0, 0, 0, 0, 0, 0, 0, 0, 0, 0, 0, 0, 0, 0, 0, 0, 0, 0, 0, 0, 0, 0, 0, 0, 0, 0, 0, 0, 0, 0, 0, 0, 0, 0, 0, 0, 0, 0, 0, 0, 0, 0, 0, 0, 0, 0, 0, 0, 0, 0, 0, 0, 0, 0, 0, 0, 0, 0, 1, 1, 1, 1, 1, 1, 1, 1, 1, 1, 1, 1, 1, 1, 1, 1, 1, 1, 1, 1, 1, 1, 1, 1, 1, 1, 1, 1, 1, 1, 1, 1, 1, 0, 1, 1, 1, 0, 1, 1, 1, 0, 1, 1, 1, 1, 0, 1, 1, 1, 1, 1, 0, 1, 1, 1, 1, 1, 0, 1, 1, 1, 1, 1, 0, 0, 0, 0, 0, 0, 0, 0, 0, 0, 0, 0, 0, 0, 0, 0, 0, 0, 0, 0, 0, 0, 0, 0, 0, 0, 0, 0, 0, 0, 0, 0, 2, 2, 2, 2, 2, 2, 2, 2, 2, 2, 2, 2, 2, 2, 2, 2, 2, 2, 2, 2, 2, 2, 2, 2, 2, 2, 2, 2, 2, 2, 2, 2, 1, 0, 0, 1, 0, 0, 1, 0, 1, 0, 1, 0, 1, 0, 1, 1, 1, 0, 1, 0, 1, 1, 0, 1, 1, 0, 1, 1, 1, 0, 1, 0, 0, 0, 0, 0, 1, 0, 0, 2, 2, 2, 2, 2, 2, 2, 2, 2, 2, 2, 2, 2, 2, 2, 2, 2, 2, 2, 2, 2, 2, 2, 2, 2, 2, 2, 2, 2, 2])
_k = set([(0, 58), (0, 62), (1, 59), (1, 63), (6, 31), (6, 206), (7, 9), (7, 205), (8, 10), (8, 431), (9, 11), (10, 12), (11, 13), (12, 14), (13, 15), (14, 16), (15, 17), (16, 18), (17, 19), (18, 72), (18, 106), (19, 20), (20, 22), (21, 23), (21, 74), (21, 262), (22, 24), (23, 25), (24, 26), (25, 27), (26, 28), (27, 29), (28, 30), (29, 60), (30, 62), (31, 222), (32, 33), (32, 221), (33, 35), (34, 36), (34, 436), (35, 37), (36, 38), (37, 39), (38, 40), (39, 41), (40, 42), (41, 43), (42, 44), (43, 45), (44, 83), (44, 115), (45, 46), (46, 48), (47, 49), (47, 85), (47, 117), (48, 50), (49, 51), (50, 52), (51, 53), (52, 54), (53, 55), (54, 56), (55, 57), (56, 58), (57, 59), (60, 63), (61, 91), (61, 97), (66, 67), (66, 76), (67, 68), (68, 69), (69, 70), (70, 71), (71, 72), (72, 73), (72, 144), (73, 74), (74, 75), (74, 145), (75, 93), (76, 77), (77, 78), (78, 79), (79, 80), (80, 81), (81, 82), (82, 83), (83, 84), (83, 128), (84, 85), (85, 86), (85, 129), (86, 87), (87, 88), (88, 89), (89, 90), (90, 91), (92, 139), (92, 246), (93, 94), (94, 95), (95, 96), (96, 97), (105, 220), (105, 264), (106, 146), (106, 244), (107, 133), (107, 220), (115, 130), (115, 253), (116, 252), (116, 254), (117, 132), (117, 253), (124, 125), (124, 126), (125, 128), (125, 130), (126, 129), (126, 132), (127, 128), (127, 129), (130, 131), (131, 132), (133, 134), (134, 135), (135, 136), (136, 137), (137, 138), (138, 139), (140, 141), (140, 142), (141, 144), (141, 146), (142, 145), (142, 148), (143, 144), (143, 145), (146, 147), (147, 148), (148, 262), (173, 174), (173, 196), (174, 175), (175, 176), (176, 177), (177, 178), (178, 179), (179, 180), (180, 181), (181, 182), (182, 203), (183, 184), (183, 185), (184, 186), (185, 204), (186, 187), (187, 188), (188, 189), (189, 190), (190, 191), (191, 192), (192, 193), (193, 194), (194, 195), (195, 203), (196, 197), (197, 198), (198, 199), (199, 200), (200, 201), (201, 202), (202, 204), (205, 221), (206, 207), (207, 208), (208, 209), (209, 210), (210, 211), (211, 212), (212, 215), (215, 218), (218, 238), (222, 223), (223, 224), (224, 225), (225, 226), (226, 227), (227, 228), (228, 229), (229, 230), (230, 231), (231, 232), (232, 233), (233, 234), (234, 235), (235, 236), (236, 237), (237, 242), (238, 239), (239, 240), (240, 241), (241, 242), (244, 262), (245, 246), (245, 248), (248, 249), (249, 250), (250, 251), (251, 252), (254, 255), (255, 256), (256, 257), (257, 258), (258, 259), (259, 260), (260, 261), (261, 268), (264, 265), (265, 266), (266, 267), (267, 268), (270, 272), (270, 290), (272, 274), (274, 276), (276, 278), (278, 280), (280, 282), (282, 284), (284, 288), (286, 288), (286, 326), (290, 292), (292, 294), (294, 296), (296, 298), (298, 300), (300, 302), (302, 304), (304, 306), (306, 308), (308, 310), (310, 312), (312, 314), (314, 316), (316, 318), (318, 320), (320, 331), (322, 326), (322, 330), (324, 328), (324, 330), (328, 331), (333, 334), (333, 354), (334, 335), (335, 336), (336, 337), (337, 339), (338, 347), (338, 362), (339, 344), (340, 353), (340, 360), (341, 342), (341, 345), (342, 348), (343, 351), (343, 361), (344, 345), (346, 347), (346, 361), (348, 349), (349, 350), (350, 351), (352, 353), (352, 364), (354, 355), (355, 356), (356, 357), (357, 358), (358, 359), (359, 360), (362, 363), (363, 364), (365, 375), (365, 406), (366, 376), (366, 402), (367, 381), (367, 427), (368, 382), (368, 400), (369, 415), (369, 418), (370, 383), (370, 387), (371, 379), (371, 428), (372, 380), (372, 401), (373, 415), (373, 416), (374, 386), (374, 387), (375, 417), (376, 385), (377, 378), (377, 418), (377, 419), (378, 383), (378, 384), (379, 419), (380, 384), (381, 420), (382, 405), (383, 418), (385, 401), (386, 388), (386, 416), (388, 389), (388, 414), (389, 390), (390, 391), (391, 392), (392, 393), (393, 394), (394, 395), (395, 396), (396, 397), (397, 398), (398, 399), (398, 425), (399, 400), (399, 426), (402, 403), (403, 404), (404, 405), (404, 408), (405, 420), (406, 407), (407, 408), (408, 420), (409, 410), (409, 421), (410, 411), (411, 412), (412, 413), (413, 414), (414, 416), (417, 428), (421, 422), (422, 423), (423, 424), (424, 425), (425, 426), (426, 427), (429, 431), (429, 433), (430, 431), (430, 432), (432, 434), (433, 435), (434, 436), (435, 436), (437, 438), (437, 460), (438, 439), (439, 440), (440, 441), (441, 442), (442, 443), (443, 444), (444, 445), (445, 446), (446, 467), (447, 448), (447, 449), (448, 450), (449, 468), (450, 451), (451, 452), (452, 453), (453, 454), (454, 455), (455, 456), (456, 457), (457, 458), (458, 459), (459, 467), (460, 461), (461, 462), (462, 463), (463, 464), (464, 465), (465, 466), (466, 468)])
me_hatchcoupler.attributes.new('sharp_edge', 'BOOLEAN', 'EDGE').data.foreach_set('value', [ (min(e.vertices), max(e.vertices)) in _k for e in me_hatchcoupler.edges])
_k = {(27, 29): 1.0, (94, 95): 1.0, (12, 14): 1.0, (69, 70): 1.0, (87, 88): 1.0, (14, 16): 1.0, (70, 71): 1.0, (429, 433): 1.0, (66, 76): 1.0, (16, 18): 1.0, (18, 72): 1.0, (71, 72): 1.0, (8, 10): 1.0, (67, 68): 1.0, (141, 144): 1.0, (72, 144): 1.0, (75, 93): 1.0, (338, 362): 1.0, (365, 406): 1.0, (43, 45): 1.0, (304, 306): 1.0, (354, 355): 1.0, (421, 422): 1.0, (41, 43): 1.0, (302, 304): 1.0, (372, 401): 1.0, (39, 41): 1.0, (300, 302): 1.0, (362, 363): 1.0, (406, 407): 1.0, (433, 435): 1.0, (76, 77): 1.0, (34, 436): 1.0, (435, 436): 1.0, (77, 78): 1.0, (34, 36): 1.0, (36, 38): 1.0, (38, 40): 1.0, (40, 42): 1.0, (42, 44): 1.0, (44, 115): 1.0, (83, 128): 1.0, (83, 84): 1.0, (127, 128): 1.0, (47, 117): 1.0, (117, 132): 1.0, (126, 132): 1.0, (47, 49): 1.0, (49, 51): 1.0, (51, 53): 1.0, (53, 55): 1.0, (55, 57): 1.0, (1, 59): 1.0, (57, 59): 1.0, (86, 87): 1.0, (25, 27): 1.0, (79, 80): 1.0, (88, 89): 1.0, (72, 73): 1.0, (143, 144): 1.0, (60, 63): 1.0, (115, 253): 1.0, (115, 130): 1.0, (130, 131): 1.0, (10, 12): 1.0, (80, 81): 1.0, (89, 90): 1.0, (21, 262): 1.0, (142, 148): 1.0, (148, 262): 1.0, (434, 436): 1.0, (47, 85): 1.0, (85, 86): 1.0, (29, 60): 1.0, (81, 82): 1.0, (90, 91): 1.0, (21, 23): 1.0, (44, 83): 1.0, (82, 83): 1.0, (430, 432): 1.0, (61, 91): 1.0, (23, 25): 1.0, (78, 79): 1.0, (18, 106): 1.0, (68, 69): 1.0, (125, 128): 1.0, (37, 39): 1.0, (298, 300): 1.0, (333, 354): 1.0, (409, 421): 1.0, (35, 37): 1.0, (296, 298): 1.0, (385, 401): 1.0, (33, 35): 1.0, (294, 296): 1.0, (363, 364): 1.0, (407, 408): 1.0, (32, 33): 1.0, (292, 294): 1.0, (333, 334): 1.0, (409, 410): 1.0, (32, 221): 1.0, (290, 292): 1.0, (368, 400): 1.0, (352, 364): 1.0, (408, 420): 1.0, (334, 335): 1.0, (410, 411): 1.0, (399, 400): 1.0, (20, 22): 1.0, (286, 288): 1.0, (335, 336): 1.0, (411, 412): 1.0, (398, 399): 1.0, (73, 74): 1.0, (141, 146): 1.0, (146, 147): 1.0, (140, 141): 1.0, (336, 337): 1.0, (412, 413): 1.0, (397, 398): 1.0, (0, 62): 1.0, (328, 331): 1.0, (19, 20): 1.0, (284, 288): 1.0, (337, 339): 1.0, (413, 414): 1.0, (205, 221): 1.0, (270, 290): 1.0, (396, 397): 1.0, (93, 94): 1.0, (96, 97): 1.0, (74, 75): 1.0, (21, 74): 1.0, (95, 96): 1.0, (106, 244): 1.0, (106, 146): 1.0, (125, 130): 1.0, (124, 125): 1.0, (131, 132): 1.0, (124, 126): 1.0, (126, 129): 1.0, (127, 129): 1.0, (85, 129): 1.0, (117, 253): 1.0, (84, 85): 1.0, (173, 174): 1.0, (235, 236): 1.0, (236, 237): 1.0, (31, 222): 1.0, (222, 223): 1.0, (223, 224): 1.0, (224, 225): 1.0, (225, 226): 1.0, (226, 227): 1.0, (227, 228): 1.0, (228, 229): 1.0, (229, 230): 1.0, (230, 231): 1.0, (231, 232): 1.0, (232, 233): 1.0, (233, 234): 1.0, (234, 235): 1.0, (147, 148): 1.0, (140, 142): 1.0, (142, 145): 1.0, (143, 145): 1.0, (74, 145): 1.0, (244, 262): 1.0, (195, 203): 1.0, (8, 431): 1.0, (430, 431): 1.0, (338, 347): 1.0, (365, 375): 1.0, (432, 434): 1.0, (1, 63): 1.0, (395, 396): 1.0, (61, 97): 1.0, (237, 242): 1.0, (241, 242): 1.0, (240, 241): 1.0, (239, 240): 1.0, (238, 239): 1.0, (218, 238): 1.0, (215, 218): 1.0, (212, 215): 1.0, (211, 212): 1.0, (210, 211): 1.0, (209, 210): 1.0, (208, 209): 1.0, (207, 208): 1.0, (206, 207): 1.0, (6, 206): 1.0, (6, 31): 1.0, (66, 67): 1.0, (189, 190): 1.0, (453, 454): 1.0, (437, 438): 1.0, (181, 182): 1.0, (193, 194): 1.0, (174, 175): 1.0, (184, 186): 1.0, (191, 192): 1.0, (186, 187): 1.0, (175, 176): 1.0, (187, 188): 1.0, (176, 177): 1.0, (185, 204): 1.0, (180, 181): 1.0, (190, 191): 1.0, (173, 196): 1.0, (183, 184): 1.0, (188, 189): 1.0, (196, 197): 1.0, (182, 203): 1.0, (177, 178): 1.0, (197, 198): 1.0, (202, 204): 1.0, (198, 199): 1.0, (178, 179): 1.0, (192, 193): 1.0, (199, 200): 1.0, (179, 180): 1.0, (194, 195): 1.0, (200, 201): 1.0, (201, 202): 1.0, (183, 185): 1.0, (7, 205): 1.0, (7, 9): 1.0, (9, 11): 1.0, (11, 13): 1.0, (13, 15): 1.0, (15, 17): 1.0, (17, 19): 1.0, (137, 138): 1.0, (134, 135): 1.0, (105, 220): 1.0, (45, 46): 1.0, (46, 48): 1.0, (48, 50): 1.0, (50, 52): 1.0, (52, 54): 1.0, (54, 56): 1.0, (56, 58): 1.0, (0, 58): 1.0, (24, 26): 1.0, (28, 30): 1.0, (22, 24): 1.0, (30, 62): 1.0, (26, 28): 1.0, (135, 136): 1.0, (107, 220): 1.0, (245, 246): 1.0, (92, 246): 1.0, (245, 248): 1.0, (248, 249): 1.0, (249, 250): 1.0, (250, 251): 1.0, (251, 252): 1.0, (116, 252): 1.0, (116, 254): 1.0, (254, 255): 1.0, (255, 256): 1.0, (256, 257): 1.0, (257, 258): 1.0, (258, 259): 1.0, (259, 260): 1.0, (260, 261): 1.0, (107, 133): 1.0, (133, 134): 1.0, (136, 137): 1.0, (138, 139): 1.0, (105, 264): 1.0, (264, 265): 1.0, (265, 266): 1.0, (266, 267): 1.0, (267, 268): 1.0, (92, 139): 1.0, (261, 268): 1.0, (322, 330): 1.0, (286, 326): 1.0, (280, 282): 1.0, (276, 278): 1.0, (272, 274): 1.0, (270, 272): 1.0, (318, 320): 1.0, (320, 331): 1.0, (316, 318): 1.0, (314, 316): 1.0, (312, 314): 1.0, (310, 312): 1.0, (308, 310): 1.0, (306, 308): 1.0, (274, 276): 1.0, (278, 280): 1.0, (282, 284): 1.0, (322, 326): 1.0, (324, 330): 1.0, (324, 328): 1.0, (339, 344): 1.0, (414, 416): 1.0, (394, 395): 1.0, (340, 353): 1.0, (367, 381): 1.0, (393, 394): 1.0, (341, 345): 1.0, (373, 415): 1.0, (392, 393): 1.0, (341, 342): 1.0, (369, 415): 1.0, (391, 392): 1.0, (343, 351): 1.0, (371, 379): 1.0, (390, 391): 1.0, (344, 345): 1.0, (373, 416): 1.0, (389, 390): 1.0, (342, 348): 1.0, (349, 350): 1.0, (343, 361): 1.0, (346, 361): 1.0, (340, 360): 1.0, (359, 360): 1.0, (358, 359): 1.0, (357, 358): 1.0, (352, 353): 1.0, (350, 351): 1.0, (348, 349): 1.0, (346, 347): 1.0, (355, 356): 1.0, (356, 357): 1.0, (423, 424): 1.0, (422, 423): 1.0, (388, 414): 1.0, (388, 389): 1.0, (366, 376): 1.0, (386, 416): 1.0, (386, 388): 1.0, (368, 382): 1.0, (374, 387): 1.0, (370, 387): 1.0, (372, 380): 1.0, (374, 386): 1.0, (375, 417): 1.0, (376, 385): 1.0, (383, 418): 1.0, (377, 418): 1.0, (377, 378): 1.0, (378, 383): 1.0, (379, 419): 1.0, (380, 384): 1.0, (405, 420): 1.0, (381, 420): 1.0, (382, 405): 1.0, (398, 425): 1.0, (424, 425): 1.0, (399, 426): 1.0, (425, 426): 1.0, (426, 427): 1.0, (367, 427): 1.0, (417, 428): 1.0, (371, 428): 1.0, (377, 419): 1.0, (378, 384): 1.0, (369, 418): 1.0, (370, 383): 1.0, (366, 402): 1.0, (402, 403): 1.0, (404, 408): 1.0, (403, 404): 1.0, (404, 405): 1.0, (429, 431): 1.0, (466, 468): 1.0, (446, 467): 1.0, (459, 467): 1.0, (458, 459): 1.0, (457, 458): 1.0, (456, 457): 1.0, (455, 456): 1.0, (454, 455): 1.0, (452, 453): 1.0, (451, 452): 1.0, (450, 451): 1.0, (448, 450): 1.0, (447, 448): 1.0, (447, 449): 1.0, (449, 468): 1.0, (465, 466): 1.0, (464, 465): 1.0, (463, 464): 1.0, (462, 463): 1.0, (461, 462): 1.0, (460, 461): 1.0, (437, 460): 1.0, (438, 439): 1.0, (439, 440): 1.0, (440, 441): 1.0, (441, 442): 1.0, (442, 443): 1.0, (443, 444): 1.0, (444, 445): 1.0, (445, 446): 1.0}
me_hatchcoupler.attributes.new('crease_edge', 'FLOAT', 'EDGE').data.foreach_set('value', [_k.get((min(e.vertices), max(e.vertices)), 0.0) for e in me_hatchcoupler.edges])
me_hatchcoupler.materials.append(mat_prox_alum_017)
me_hatchcoupler.materials.append(mat_prox_kevlar_017)
me_hatchcoupler.materials.append(mat_prox_easy_spec_017)
me_hatchcoupler.materials.append(mat_prox_easy_spec_017)
me_hatchcoupler.materials.append(mat_prox_soap_015)
me_hatchcoupler.materials.append(mat_prox_emission_015)
me_hatchcoupler.use_remesh_preserve_volume = False
me_hatchcoupler.use_remesh_preserve_attributes = False
me_hatchcoupler.use_mirror_vertex_groups = False
me_hatchcoupler.update()

# ---- objects
ob_hatchcoupler = bpy.data.objects.new('hatchcoupler', me_hatchcoupler)

# ---- transforms, parenting, visibility, modifiers, constraints
ob_hatchcoupler.location = (0.0, 0.0, 0.0)
ob_hatchcoupler.show_name = True
ob_hatchcoupler.lineart.crease_threshold = 0.0
_m = ob_hatchcoupler.modifiers.new('Auto Smooth', 'NODES')
_m.node_group = ng_auto_smooth
_gi = [s.identifier for s in ng_auto_smooth.interface.items_tree if s.item_type == 'SOCKET' and s.in_out == 'INPUT']
_m[_gi[1]] = 1.047  # Angle

# ---- collection membership
col_collection_1.objects.link(ob_hatchcoupler)

# ---- scene / render settings (as saved in the file)
scene.frame_start = 1; scene.frame_end = 100; scene.frame_set(1)
scene.render.engine = 'CYCLES'
scene.render.image_settings.color_depth = '16'
scene.render.image_settings.compression = 90
scene.render.resolution_x = 1024
scene.render.resolution_y = 1024
scene.render.resolution_percentage = 50
scene.render.dither_intensity = 0.0
scene.render.use_simplify = True
scene.render.use_persistent_data = True
scene.cycles.use_denoising = False
scene.cycles.samples = 100
scene.cycles.sampling_pattern = 'TABULATED_SOBOL'
scene.cycles.light_sampling_threshold = 0.0
scene.cycles.use_adaptive_sampling = False
scene.cycles.use_light_tree = False
scene.cycles.caustics_reflective = False
scene.cycles.caustics_refractive = False
scene.cycles.blur_glossy = 4.0
scene.cycles.max_bounces = 4
scene.cycles.transmission_bounces = 4
scene.cycles.volume_bounces = 2
scene.cycles.transparent_max_bounces = 4
scene.cycles.use_animated_seed = True
scene.cycles.sample_clamp_direct = 4.0
scene.cycles.sample_clamp_indirect = 2.0
scene.cycles.debug_bvh_type = 'STATIC_BVH'
scene.view_settings.view_transform = 'Standard'
bpy.context.view_layer.update()

# ---- added for rendering (the .blend has no active camera): camera
cam_auto = bpy.data.cameras.new('AutoCamera')
cam_auto.lens = 50.0
cam_auto.sensor_width = 36.0
cam_auto.clip_end = 1000.0
ob_auto_camera = bpy.data.objects.new('AutoCamera', cam_auto)
scene.collection.objects.link(ob_auto_camera)
ob_auto_camera.location = (0.89094, -1.06913, 0.725645)
ob_auto_camera.rotation_euler = (1.09748, -7.21219e-08, 0.694738)
scene.camera = ob_auto_camera
bpy.context.view_layer.update()
